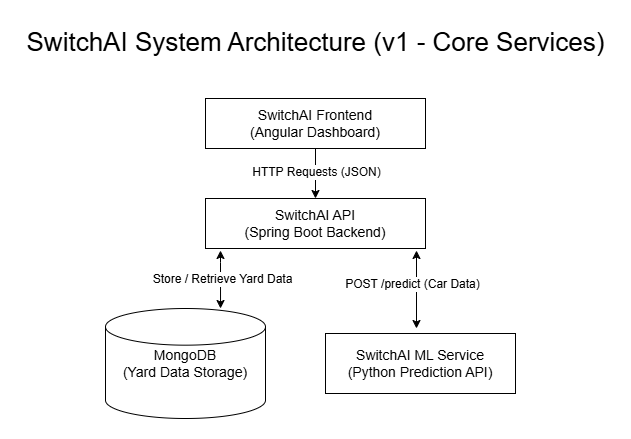

The diagram above was exported from draw.io. Its source (the exported page's mxGraphModel, read from the mxfile embedded in the PNG):
<mxGraphModel dx="1426" dy="743" grid="1" gridSize="22" guides="1" tooltips="1" connect="1" arrows="1" fold="1" page="1" pageScale="1" pageWidth="850" pageHeight="1100" math="0" shadow="0">
  <root>
    <mxCell id="0" />
    <mxCell id="1" parent="0" />
    <mxCell id="zHxeik1TLSQ7rJ6zmOZQ-29" edge="1" parent="1" style="edgeStyle=none;rounded=0;orthogonalLoop=1;jettySize=auto;html=1;startArrow=classic;startFill=1;" value="">
      <mxGeometry relative="1" as="geometry">
        <mxPoint x="511" y="252" as="sourcePoint" />
        <mxPoint x="511" y="330" as="targetPoint" />
      </mxGeometry>
    </mxCell>
    <mxCell id="zHxeik1TLSQ7rJ6zmOZQ-36" connectable="0" parent="zHxeik1TLSQ7rJ6zmOZQ-29" style="edgeLabel;html=1;align=center;verticalAlign=middle;resizable=0;points=[];" value="&lt;span style=&quot;font-size: 12px;&quot;&gt;POST /predict (Car Data)&lt;/span&gt;" vertex="1">
      <mxGeometry relative="1" x="-0.1538" y="2" as="geometry">
        <mxPoint x="-7" as="offset" />
      </mxGeometry>
    </mxCell>
    <mxCell id="zHxeik1TLSQ7rJ6zmOZQ-4" parent="1" style="rounded=0;whiteSpace=wrap;html=1;strokeWidth=1;" value="&lt;div&gt;&lt;span style=&quot;font-size: 14px;&quot;&gt;SwitchAI API&lt;/span&gt;&lt;/div&gt;&lt;div&gt;&lt;span style=&quot;font-size: 14px;&quot;&gt;(Spring Boot Backend)&lt;/span&gt;&lt;/div&gt;" vertex="1">
      <mxGeometry height="50" width="220" x="300" y="200" as="geometry" />
    </mxCell>
    <mxCell id="zHxeik1TLSQ7rJ6zmOZQ-7" edge="1" parent="1" source="zHxeik1TLSQ7rJ6zmOZQ-5" style="edgeStyle=orthogonalEdgeStyle;rounded=0;orthogonalLoop=1;jettySize=auto;html=1;strokeWidth=1;" target="zHxeik1TLSQ7rJ6zmOZQ-4" value="">
      <mxGeometry relative="1" as="geometry">
        <Array as="points">
          <mxPoint x="410" y="180" />
          <mxPoint x="410" y="180" />
        </Array>
      </mxGeometry>
    </mxCell>
    <mxCell id="zHxeik1TLSQ7rJ6zmOZQ-32" connectable="0" parent="zHxeik1TLSQ7rJ6zmOZQ-7" style="edgeLabel;html=1;align=center;verticalAlign=middle;resizable=0;points=[];" value="&lt;font style=&quot;font-size: 12px;&quot;&gt;HTTP Requests (JSON)&lt;/font&gt;" vertex="1">
      <mxGeometry relative="1" x="-0.08" as="geometry">
        <mxPoint as="offset" />
      </mxGeometry>
    </mxCell>
    <mxCell id="zHxeik1TLSQ7rJ6zmOZQ-5" parent="1" style="rounded=0;whiteSpace=wrap;html=1;strokeWidth=1;" value="&lt;div&gt;&lt;font style=&quot;font-size: 14px;&quot;&gt;SwitchAI Frontend&lt;/font&gt;&lt;/div&gt;&lt;div&gt;&lt;font style=&quot;font-size: 14px;&quot;&gt;(Angular Dashboard)&lt;/font&gt;&lt;/div&gt;" vertex="1">
      <mxGeometry height="50" width="220" x="300" y="100" as="geometry" />
    </mxCell>
    <mxCell id="zHxeik1TLSQ7rJ6zmOZQ-8" parent="1" style="strokeWidth=1;html=1;shape=mxgraph.flowchart.database;whiteSpace=wrap;" value="&lt;div&gt;&lt;font style=&quot;font-size: 14px;&quot;&gt;MongoDB&lt;/font&gt;&lt;/div&gt;&lt;div&gt;&lt;font style=&quot;font-size: 14px;&quot;&gt;(Yard Data Storage)&lt;/font&gt;&lt;/div&gt;" vertex="1">
      <mxGeometry height="110" width="160" x="200" y="310" as="geometry" />
    </mxCell>
    <mxCell id="zHxeik1TLSQ7rJ6zmOZQ-10" parent="1" style="rounded=0;whiteSpace=wrap;html=1;strokeWidth=1;" value="&lt;div&gt;&lt;span style=&quot;font-size: 14px;&quot;&gt;SwitchAI ML Service&lt;/span&gt;&lt;/div&gt;&lt;div&gt;&lt;span style=&quot;font-size: 14px;&quot;&gt;(Python Prediction API)&lt;/span&gt;&lt;/div&gt;" vertex="1">
      <mxGeometry height="60" width="190" x="420" y="335" as="geometry" />
    </mxCell>
    <mxCell id="zHxeik1TLSQ7rJ6zmOZQ-24" edge="1" parent="1" style="edgeStyle=orthogonalEdgeStyle;rounded=0;orthogonalLoop=1;jettySize=auto;html=1;entryX=0.719;entryY=0;entryDx=0;entryDy=0;entryPerimeter=0;strokeColor=default;endArrow=classic;endFill=1;startArrow=classic;startFill=1;" target="zHxeik1TLSQ7rJ6zmOZQ-8">
      <mxGeometry relative="1" as="geometry">
        <Array as="points">
          <mxPoint x="315" y="264" />
          <mxPoint x="315" y="264" />
        </Array>
        <mxPoint x="315" y="252" as="sourcePoint" />
      </mxGeometry>
    </mxCell>
    <mxCell id="zHxeik1TLSQ7rJ6zmOZQ-33" connectable="0" parent="zHxeik1TLSQ7rJ6zmOZQ-24" style="edgeLabel;html=1;align=center;verticalAlign=middle;resizable=0;points=[];" value="&lt;font style=&quot;font-size: 12px;&quot;&gt;Store / Retrieve Yard Data&lt;/font&gt;" vertex="1">
      <mxGeometry relative="1" y="1" as="geometry">
        <mxPoint as="offset" />
      </mxGeometry>
    </mxCell>
    <mxCell id="zHxeik1TLSQ7rJ6zmOZQ-28" parent="1" style="text;html=1;whiteSpace=wrap;strokeColor=none;fillColor=none;align=center;verticalAlign=middle;rounded=0;" value="&lt;font style=&quot;font-size: 26px;&quot;&gt;SwitchAI System Architecture (v1 - Core Services)&lt;/font&gt;" vertex="1">
      <mxGeometry height="44" width="591" x="114.5" y="22" as="geometry" />
    </mxCell>
  </root>
</mxGraphModel>